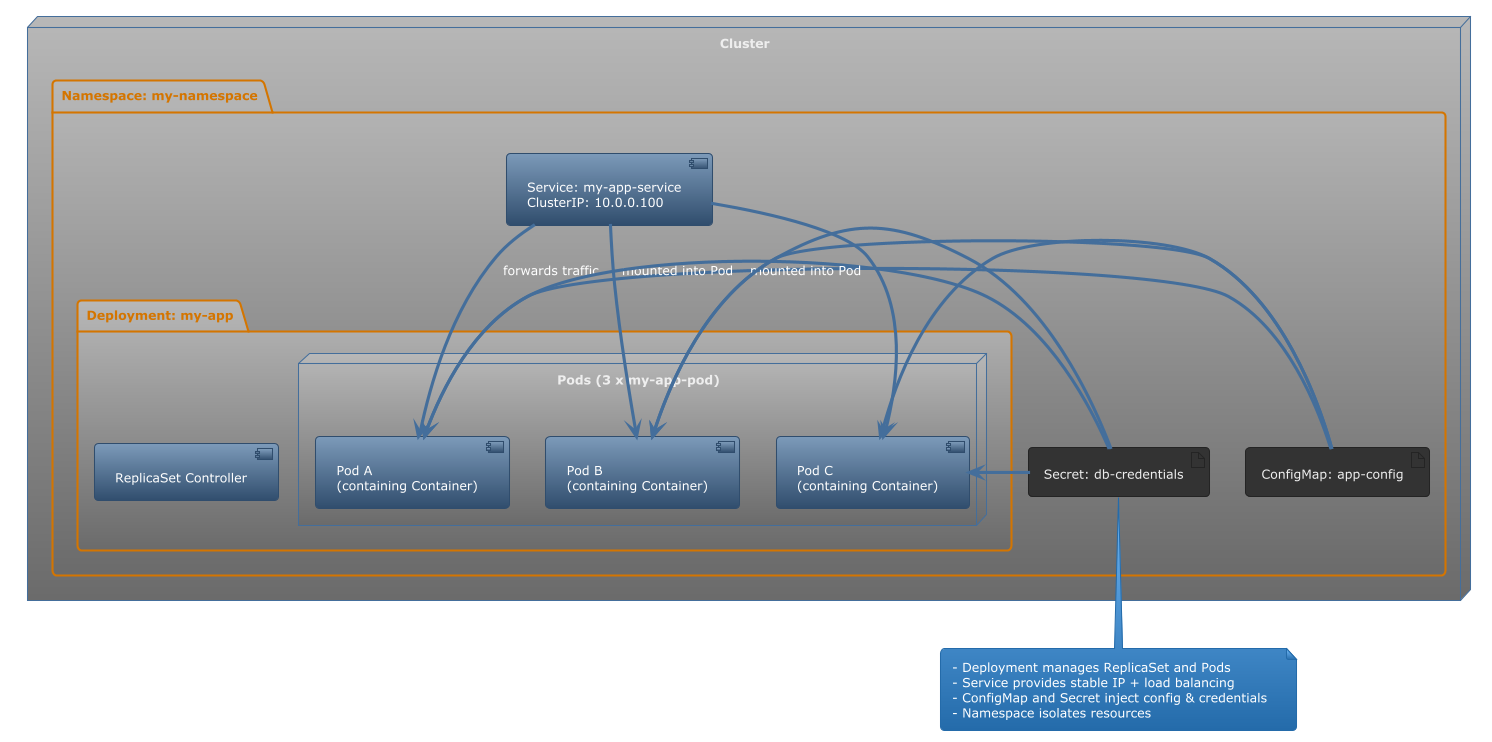

The diagram above was rendered by PlantUML. Its source (embedded in the PNG):
@startuml
!theme spacelab

node "Cluster" {
  folder "Namespace: my-namespace" {
  
    folder "Deployment: my-app" {
      [ReplicaSet Controller]
      node "Pods (3 x my-app-pod)" {
        component "Pod A\n(containing Container)" as PodA
        component "Pod B\n(containing Container)" as PodB
        component "Pod C\n(containing Container)" as PodC
      }
    }
    
    component "Service: my-app-service\nClusterIP: 10.0.0.100" as Service
    
    artifact "ConfigMap: app-config" as ConfigMap
    artifact "Secret: db-credentials" as Secret
  }
}

Service --> PodA : forwards traffic
Service --> PodB
Service --> PodC

ConfigMap -> PodA : mounted into Pod
ConfigMap -> PodB
ConfigMap -> PodC

Secret -> PodA : mounted into Pod
Secret -> PodB
Secret -> PodC

note bottom
  - Deployment manages ReplicaSet and Pods  
  - Service provides stable IP + load balancing  
  - ConfigMap and Secret inject config & credentials  
  - Namespace isolates resources  
end note
@enduml